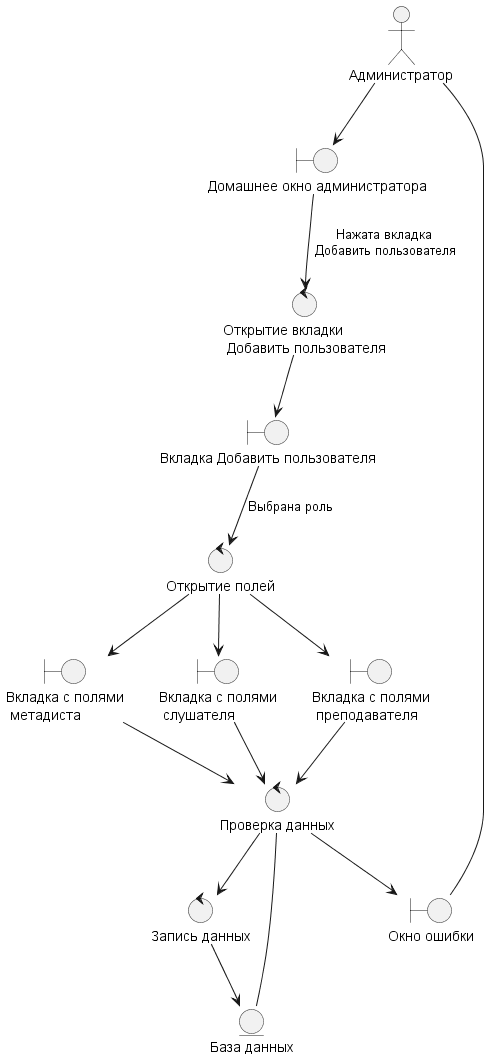

The diagram above was rendered by PlantUML. Its source (embedded in the PNG):
@startuml PrDobavleniePolzovatelya.wsd

actor "Администратор" as pl

control "Открытие вкладки\n Добавить пользователя" as co

control "Открытие полей" as co1

control "Проверка данных" as co2

control "Запись данных" as co3

boundary "Домашнее окно администратора" as bo

boundary "Вкладка Добавить пользователя" as bo1

entity "База данных" as en

boundary "Вкладка с полями\n метадиста" as bom
boundary "Вкладка с полями\n слушателя" as bos
boundary "Вкладка с полями\n преподавателя" as bop
boundary "Окно ошибки" as err

pl --> bo
bo --> co : Нажата вкладка\n Добавить пользователя 
co --> bo1
bo1 --> co1 : Выбрана роль
co1 --> bom
co1 --> bos
co1 --> bop
bom --> co2
bos --> co2
bop --> co2
co2 -- en
co2 --> err
co2 --> co3
co3 --> en
err -- pl

@enduml